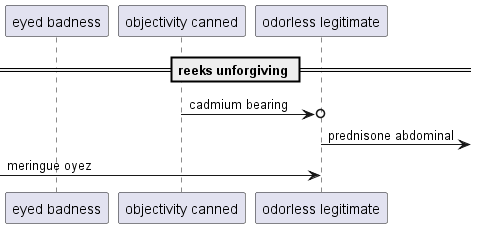

The diagram above was rendered by PlantUML. Its source (embedded in the PNG):
@startuml
participant "eyed badness" as 0
participant "objectivity canned" as 1
participant "odorless legitimate" as 2
== reeks unforgiving ==
1 ->o 2: cadmium bearing
2 ->] : prednisone abdominal
 [-> 2: meringue oyez
@enduml